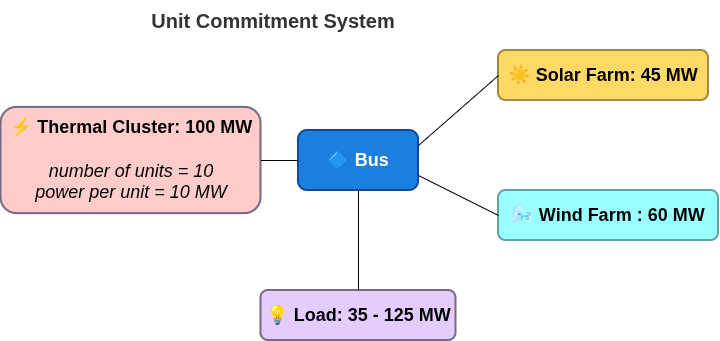

The diagram above was exported from draw.io. Its source (the exported page's mxGraphModel, read from the mxfile embedded in the PNG):
<mxGraphModel dx="1663" dy="790" grid="1" gridSize="10" guides="1" tooltips="1" connect="1" arrows="1" fold="1" page="1" pageScale="1" pageWidth="827" pageHeight="1169" math="0" shadow="0">
  <root>
    <mxCell id="0" />
    <mxCell id="1" parent="0" />
    <mxCell id="TUvCcXH0GGjaxbEp0lOu-5" parent="1" style="rounded=1;whiteSpace=wrap;html=1;fillColor=#FFD966;strokeColor=#A08A3F;strokeWidth=2;fontSize=14;fontColor=#FFFFFF;" value="&lt;b style=&quot;color: rgb(0, 0, 0); font-size: 18px; text-align: left;&quot;&gt;☀ Solar Farm: 45 MW&lt;/b&gt;" vertex="1">
      <mxGeometry height="50" width="210" x="520" y="120" as="geometry" />
    </mxCell>
    <mxCell id="region-b-box" parent="1" style="rounded=1;whiteSpace=wrap;html=1;fillColor=#1B7FE2;strokeColor=#0D47A1;strokeWidth=2;fontSize=14;fontColor=#FFFFFF;" value="&lt;span style=&quot;font-size: 18px; font-weight: 700;&quot;&gt;🔷 Bus&lt;/span&gt;" vertex="1">
      <mxGeometry height="60" width="120" x="320" y="200" as="geometry" />
    </mxCell>
    <mxCell id="diagram-title" parent="1" style="text;html=1;strokeColor=none;fillColor=none;align=center;verticalAlign=middle;whiteSpace=wrap;rounded=0;fontSize=20;fontStyle=1;fontColor=#333333;" value="Unit Commitment System" vertex="1">
      <mxGeometry height="40" width="270" x="160" y="70" as="geometry" />
    </mxCell>
    <mxCell id="TUvCcXH0GGjaxbEp0lOu-3" connectable="0" parent="1" style="group" value="" vertex="1">
      <mxGeometry height="50" width="195" x="282.5" y="360" as="geometry" />
    </mxCell>
    <mxCell id="TUvCcXH0GGjaxbEp0lOu-2" parent="TUvCcXH0GGjaxbEp0lOu-3" style="rounded=1;whiteSpace=wrap;html=1;fillColor=#E5CCFF;strokeColor=#756882;strokeWidth=2;fontSize=14;fontColor=#FFFFFF;" value="&lt;span style=&quot;color: rgb(0, 0, 0); font-size: 18px; font-weight: 700; text-align: left;&quot;&gt;💡 Load: 35 - 125 MW&lt;/span&gt;" vertex="1">
      <mxGeometry height="50" width="195" as="geometry" />
    </mxCell>
    <mxCell id="TUvCcXH0GGjaxbEp0lOu-6" connectable="0" parent="1" style="group;fillColor=none;" value="" vertex="1">
      <mxGeometry height="50" width="220" x="520" y="260" as="geometry" />
    </mxCell>
    <mxCell id="TUvCcXH0GGjaxbEp0lOu-7" parent="TUvCcXH0GGjaxbEp0lOu-6" style="rounded=1;whiteSpace=wrap;html=1;fillColor=#99FFFF;strokeColor=#61A2A2;strokeWidth=2;fontSize=14;fontColor=#FFFFFF;" value="&lt;b style=&quot;color: rgb(0, 0, 0); font-size: 18px;&quot;&gt;🌬 Wind Farm : 60 MW&lt;/b&gt;" vertex="1">
      <mxGeometry height="50" width="220" as="geometry" />
    </mxCell>
    <mxCell id="TUvCcXH0GGjaxbEp0lOu-9" connectable="0" parent="1" style="group" value="" vertex="1">
      <mxGeometry height="106.25" width="260" x="22.5" y="176.88" as="geometry" />
    </mxCell>
    <mxCell id="TUvCcXH0GGjaxbEp0lOu-10" parent="TUvCcXH0GGjaxbEp0lOu-9" style="rounded=1;whiteSpace=wrap;html=1;fillColor=#FFCCCC;strokeColor=#756882;strokeWidth=2;fontSize=14;fontColor=#FFFFFF;" value="&lt;font style=&quot;font-size: 18px; color: rgb(0, 0, 0);&quot;&gt;&lt;b&gt;⚡ Thermal Cluster: 100 MW&lt;/b&gt;&lt;/font&gt;&lt;div style=&quot;font-size: 18px;&quot;&gt;&lt;font style=&quot;color: rgb(0, 0, 0);&quot;&gt;&lt;b&gt;&lt;br&gt;&lt;/b&gt;&lt;/font&gt;&lt;/div&gt;&lt;div style=&quot;font-size: 18px;&quot;&gt;&lt;font style=&quot;color: rgb(0, 0, 0);&quot;&gt;&lt;i&gt;number of units = 10&lt;/i&gt;&lt;/font&gt;&lt;/div&gt;&lt;div style=&quot;font-size: 18px;&quot;&gt;&lt;font style=&quot;color: rgb(0, 0, 0);&quot;&gt;&lt;i&gt;power per unit = 10 MW&lt;/i&gt;&lt;/font&gt;&lt;/div&gt;" vertex="1">
      <mxGeometry height="106.24999999999999" width="260" as="geometry" />
    </mxCell>
    <mxCell id="TUvCcXH0GGjaxbEp0lOu-12" edge="1" parent="1" source="TUvCcXH0GGjaxbEp0lOu-10" style="endArrow=none;html=1;rounded=0;entryX=0;entryY=0.5;entryDx=0;entryDy=0;exitX=1;exitY=0.5;exitDx=0;exitDy=0;" target="region-b-box" value="">
      <mxGeometry height="50" relative="1" width="50" as="geometry">
        <mxPoint x="240" y="240" as="sourcePoint" />
        <mxPoint x="470" y="250" as="targetPoint" />
      </mxGeometry>
    </mxCell>
    <mxCell id="TUvCcXH0GGjaxbEp0lOu-13" edge="1" parent="1" source="region-b-box" style="endArrow=none;html=1;rounded=0;entryX=0;entryY=0.5;entryDx=0;entryDy=0;exitX=1;exitY=0.25;exitDx=0;exitDy=0;" target="TUvCcXH0GGjaxbEp0lOu-5" value="">
      <mxGeometry height="50" relative="1" width="50" as="geometry">
        <mxPoint x="360" y="250" as="sourcePoint" />
        <mxPoint x="460" y="250" as="targetPoint" />
      </mxGeometry>
    </mxCell>
    <mxCell id="TUvCcXH0GGjaxbEp0lOu-14" edge="1" parent="1" source="region-b-box" style="endArrow=none;html=1;rounded=0;entryX=0;entryY=0.5;entryDx=0;entryDy=0;exitX=1;exitY=0.75;exitDx=0;exitDy=0;" target="TUvCcXH0GGjaxbEp0lOu-7" value="">
      <mxGeometry height="50" relative="1" width="50" as="geometry">
        <mxPoint x="470" y="280" as="sourcePoint" />
        <mxPoint x="600" y="230" as="targetPoint" />
      </mxGeometry>
    </mxCell>
    <mxCell id="TUvCcXH0GGjaxbEp0lOu-16" edge="1" parent="1" source="region-b-box" style="endArrow=none;html=1;rounded=0;entryX=0.5;entryY=0;entryDx=0;entryDy=0;exitX=0.5;exitY=1;exitDx=0;exitDy=0;" target="TUvCcXH0GGjaxbEp0lOu-2" value="">
      <mxGeometry height="50" relative="1" width="50" as="geometry">
        <mxPoint x="480" y="250" as="sourcePoint" />
        <mxPoint x="610" y="270" as="targetPoint" />
      </mxGeometry>
    </mxCell>
  </root>
</mxGraphModel>